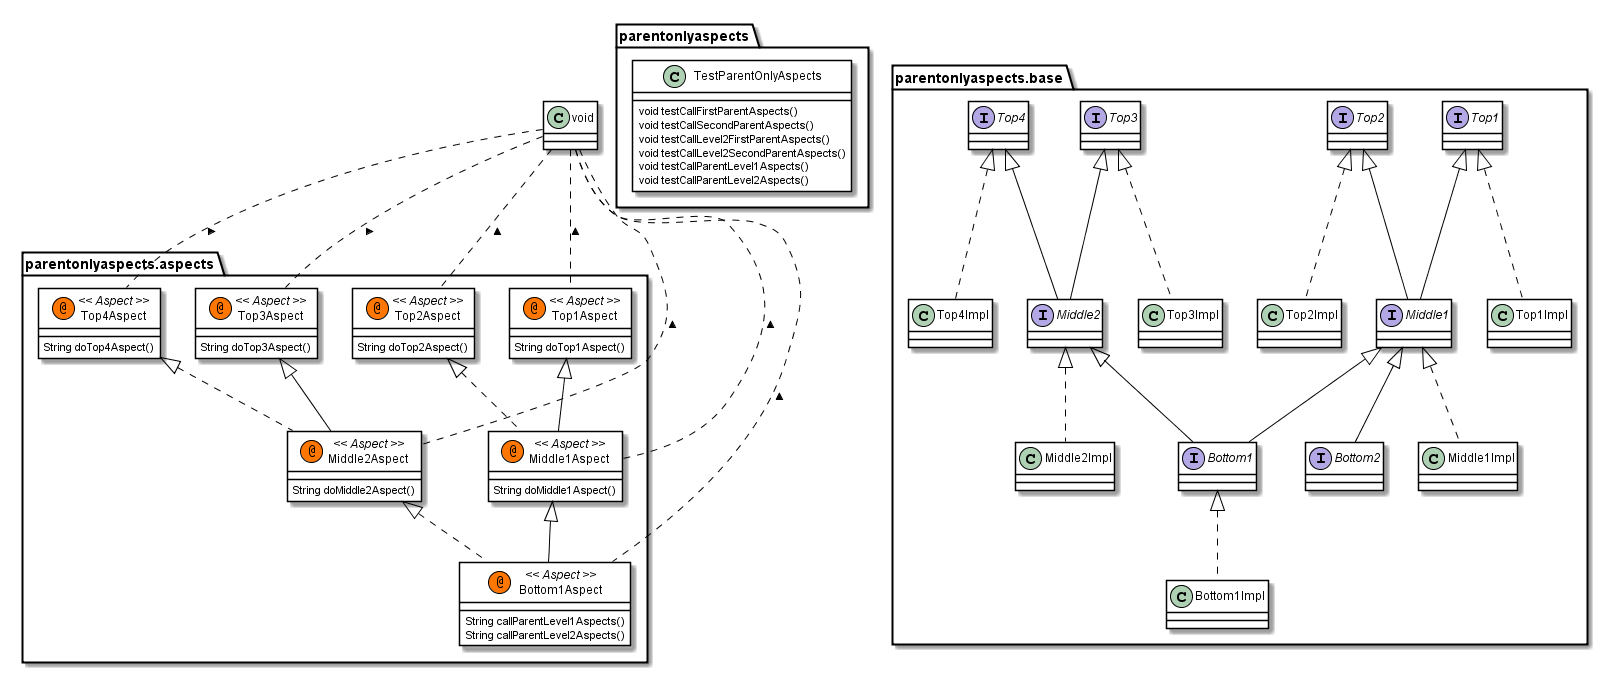

The diagram above was rendered by PlantUML. Its source (embedded in the PNG):
@startuml

skinparam class {
	BackgroundColor White
	ArrowColor Black
	BorderColor Black
}
package parentonlyaspects {
	class	TestParentOnlyAspects {
		void testCallFirstParentAspects()
		void testCallSecondParentAspects()
		void testCallLevel2FirstParentAspects()
		void testCallLevel2SecondParentAspects()
		void testCallParentLevel1Aspects()
		void testCallParentLevel2Aspects()
	}
}
package parentonlyaspects.aspects {
	class	Top1Aspect << (@,#FF7700) Aspect >> {
		String doTop1Aspect()
	}
	class	Top2Aspect << (@,#FF7700) Aspect >> {
		String doTop2Aspect()
	}
	class	Top3Aspect << (@,#FF7700) Aspect >> {
		String doTop3Aspect()
	}
	class	Top4Aspect << (@,#FF7700) Aspect >> {
		String doTop4Aspect()
	}
	class	Middle1Aspect << (@,#FF7700) Aspect >> {
		String doMiddle1Aspect()
	}
	class	Middle2Aspect << (@,#FF7700) Aspect >> {
		String doMiddle2Aspect()
	}
	class	Bottom1Aspect << (@,#FF7700) Aspect >> {
		String callParentLevel1Aspects()
		String callParentLevel2Aspects()
	}
}
package parentonlyaspects.base {
	interface	Top1 {
	}
	interface	Top2 {
	}
	interface	Top3 {
	}
	interface	Top4 {
	}
	interface	Middle1 {
	}
	interface	Middle2 {
	}
	interface	Bottom1 {
	}
	interface	Bottom2 {
	}
	class	Top1Impl {
	}
	class	Top2Impl {
	}
	class	Top3Impl {
	}
	class	Top4Impl {
	}
	class	Middle1Impl {
	}
	class	Middle2Impl {
	}
	class	Bottom1Impl {
	}
}
void .. Top1Aspect : <      
void .. Top2Aspect : <      
void .. Top3Aspect : <      
void .. Top4Aspect : <      
Top1Aspect <|-- Middle1Aspect      
void .. Middle1Aspect : <      
Top2Aspect <|.. Middle1Aspect      
Top3Aspect <|-- Middle2Aspect      
void .. Middle2Aspect : <      
Top4Aspect <|.. Middle2Aspect      
Middle1Aspect <|-- Bottom1Aspect      
void .. Bottom1Aspect : <      
Middle2Aspect <|.. Bottom1Aspect      
Top1 <|-- Middle1      
Top2 <|-- Middle1      
Top3 <|-- Middle2      
Top4 <|-- Middle2      
Middle1 <|-- Bottom1      
Middle2 <|-- Bottom1      
Middle1 <|-- Bottom2      
Top1 <|.. Top1Impl      
Top2 <|.. Top2Impl      
Top3 <|.. Top3Impl      
Top4 <|.. Top4Impl      
Middle1 <|.. Middle1Impl      
Middle2 <|.. Middle2Impl      
Bottom1 <|.. Bottom1Impl      
@enduml